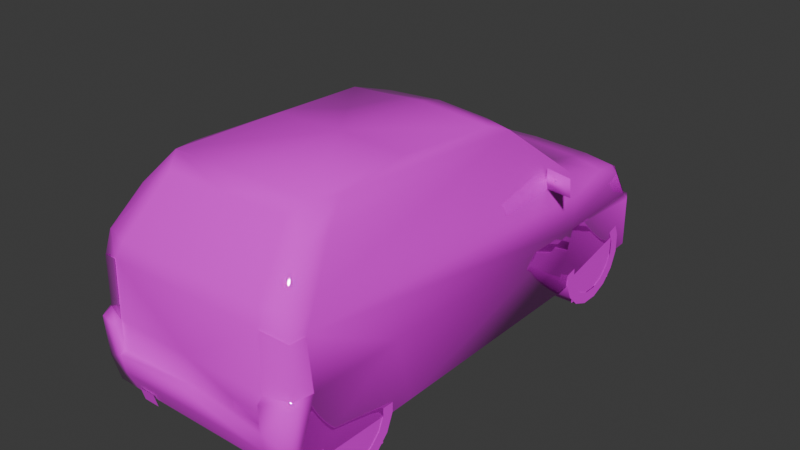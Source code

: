 # Source: zturb.blend  (saved by Blender 4.0.36; exported with 4.5.12 LTS)
import bpy
from mathutils import Matrix  # noqa: F401  (used for matrix-valued properties, if any)

bpy.ops.wm.read_factory_settings(use_empty=True)
scene = bpy.context.scene
scene.name = 'Scene'

# ---- collections
col_collection = bpy.data.collections.new('Collection'); scene.collection.children.link(col_collection)

# ---- images (referenced by path relative to the original .blend; pixels are not part of the script)
import os
ASSET_DIR = os.environ.get("B2B_ASSET_DIR", "")  # directory of the original .blend (textures are referenced by path, not embedded)
HERE = os.path.dirname(os.path.abspath(__file__))  # packed textures are extracted next to this script under _unpacked/

def load_image(name, relpath, width, height, colorspace="sRGB"):
    """Load a texture the original file referenced (path relative to the .blend, or extracted next to this script)."""
    p = next((c for c in (os.path.join(HERE, relpath), os.path.join(ASSET_DIR, relpath)) if relpath and os.path.exists(c)), "")
    if p:
        img = bpy.data.images.load(p, check_existing=True)
        img.name = name
    else:  # same state as the original file: an image datablock whose file is absent (Cycles renders it pink)
        img = bpy.data.images.new(name, width, height)
        img.source = "FILE"
        img.filepath = "//" + (relpath or name)
    img.colorspace_settings.name = colorspace
    return img
img_4_png = load_image('4.png', 'textures/4.png', 1024, 1024, 'sRGB')

# ---- materials (node trees are filled in below, after node groups)
mat_material_001 = bpy.data.materials.new('Material.001')
mat_material_001.alpha_threshold = 0.2
mat_material_001.use_transparent_shadow = False
mat_material_001.roughness = 0.5
mat_material_001.line_color = (0.0, 0.0, 0.0, 1.0)
mat_material = bpy.data.materials.new('Material')
mat_material.alpha_threshold = 0.2
mat_material.use_transparent_shadow = False
mat_material.roughness = 0.5
mat_material.line_color = (0.0, 0.0, 0.0, 1.0)

# ---- material node trees
mat_material_001.use_nodes = True; mat_material_001.node_tree.nodes.clear()
_N = mat_material_001.node_tree.nodes; _L = mat_material_001.node_tree.links
n0 = _N.new('ShaderNodeOutputMaterial'); n0.name = 'Material Output'; n0.location = (300, 300)
n1 = _N.new('ShaderNodeBsdfPrincipled'); n1.name = 'Principled BSDF'; n1.location = (10, 300)
n1.inputs[2].default_value = 0.0
n1.inputs[3].default_value = 1.45
n2 = _N.new('ShaderNodeTexImage'); n2.name = 'Image Texture'; n2.location = (-280, 280)
n2.image = img_4_png
n2.interpolation = 'Closest'
_L.new(n1.outputs[0], n0.inputs[0])
_L.new(n2.outputs[0], n1.inputs[0])
_L.new(n2.outputs[1], n1.inputs[4])
n0.is_active_output = True
mat_material.use_nodes = True; mat_material.node_tree.nodes.clear()
_N = mat_material.node_tree.nodes; _L = mat_material.node_tree.links
n0 = _N.new('ShaderNodeOutputMaterial'); n0.name = 'Material Output'; n0.location = (300, 300)
n1 = _N.new('ShaderNodeBsdfPrincipled'); n1.name = 'Principled BSDF'; n1.location = (10, 300)
n1.inputs[3].default_value = 1.45
n2 = _N.new('ShaderNodeTexImage'); n2.name = 'Image Texture'; n2.location = (-280, 280)
n2.image = img_4_png
n2.interpolation = 'Closest'
_L.new(n1.outputs[0], n0.inputs[0])
_L.new(n2.outputs[0], n1.inputs[0])
_L.new(n2.outputs[1], n1.inputs[4])
n0.is_active_output = True

# ---- world
world_world = bpy.data.worlds.new('World'); scene.world = world_world
world_world.use_nodes = True; world_world.node_tree.nodes.clear()
_N = world_world.node_tree.nodes; _L = world_world.node_tree.links
n0 = _N.new('ShaderNodeOutputWorld'); n0.name = 'World Output'; n0.location = (300, 300)
n1 = _N.new('ShaderNodeBackground'); n1.name = 'Background'; n1.location = (10, 300)
n1.inputs[0].default_value = (0.05088, 0.05088, 0.05088, 1.0)
_L.new(n1.outputs[0], n0.inputs[0])
n0.is_active_output = True
world_world.color = (0.05088, 0.05088, 0.05088)
world_world.use_sun_shadow = False
world_world.sun_shadow_jitter_overblur = 0.0

# ---- meshes
me_h2ztn = bpy.data.meshes.new('h2ztn')
me_h2ztn.from_pydata([(0.0, 1.463, 0.662), (0.0, 1.279, 0.7158), (0.0, 0.375, 1.242), (0.0, 0.2065, 1.286), (0.0, -0.5027, 1.327), (0.0, -1.224, 1.335), (0.0, -1.335, 1.26), (0.0, -1.598, 0.9274), (0.0, -1.636, 0.8348), (0.0, -1.593, -0.000967), (0.0, 1.701, 0.3694), (0.0, 1.617, 0.4058), (0.0, 1.535, 0.614), (-0.6307, 1.396, 0.6513), (-0.6625, 1.185, 0.6961), (-0.6542, 0.8746, 0.7713), (-0.5439, 0.3282, 1.206), (-0.4988, 0.1828, 1.262), (-0.4807, -1.22, 1.32), (-0.5764, -1.375, 1.159), (-0.6346, -1.57, 0.9456), (-0.6768, -1.589, 0.7895), (-0.678, -1.593, 0.0007273), (-0.7165, -0.8678, 0.4678), (-0.6797, -0.7221, -0.0007271), (-0.6797, 0.724, -0.004363), (-0.717, 0.8135, 0.4453), (-0.6961, 1.526, 0.3803), (-0.6404, 1.63, 0.3704), (-0.6137, 1.464, 0.614), (-0.4365, 1.248, 0.7085), (-0.4121, 1.436, 0.6608), (-0.4569, -0.4971, 1.309), (-0.413, -1.322, 1.256), (-0.4952, -1.598, 0.9274), (-0.5262, -1.636, 0.8348), (-0.5347, -1.681, 0.4392), (-0.5325, -1.593, -0.000967), (-0.3122, 1.604, 0.4041), (-0.3781, 1.515, 0.6145), (-0.6913, -1.491, 0.7955), (-0.6714, 1.399, 0.5987), (-0.662, -1.401, 0.9211), (0.0, 1.704, 0.02472), (-0.5333, -1.678, 0.2635), (-0.5333, -1.646, 0.2802), (0.0, -1.636, 0.2824), (0.0, -1.656, 0.4782), (-0.533, -1.643, 0.4693), (-0.6848, -1.59, 0.4695), (-0.7153, 1.434, 0.4552), (-0.6232, 1.643, 0.01478), (0.0, -1.679, 0.2645), (0.0, 0.9941, 0.7958), (-0.6402, 1.537, 0.4053), (-0.2921, 1.69, 0.3696), (-0.3139, 1.692, 0.02569), (-0.685, -1.655, 0.4378), (-0.6833, -1.637, 0.1753), (-0.7107, -1.476, 0.4746), (-0.7165, -1.579, 0.4569), (0.0, -1.656, 0.1403), (-0.5328, -1.656, 0.1367), (-0.6852, 0.8925, 0.6317), (-0.4487, 0.9511, 0.7846), (-0.3631, 0.3536, 1.224), (-0.5211, -1.051, 1.305), (-0.5897, -1.212, 1.181), (-0.6651, 1.59, 0.007512), (0.6137, 1.464, 0.614), (0.6714, 1.399, 0.5987), (0.7153, 1.434, 0.4552), (0.6961, 1.526, 0.3803), (0.6651, 1.59, 0.007512), (0.6232, 1.643, 0.01478), (0.6404, 1.63, 0.3704), (0.6542, 0.8746, 0.7713), (0.662, -1.401, 0.9211), (0.6913, -1.491, 0.7955), (0.5211, -1.051, 1.305), (0.4807, -1.22, 1.32), (0.5764, -1.375, 1.159), (0.5897, -1.212, 1.181), (0.5439, 0.3282, 1.206), (0.4988, 0.1828, 1.262), (0.4569, -0.4971, 1.309), (0.6346, -1.57, 0.9456), (0.6833, -1.637, 0.1753), (0.7165, -1.579, 0.4569), (0.685, -1.655, 0.4378), (0.678, -1.593, 0.0007273), (0.7107, -1.476, 0.4746), (0.2921, 1.69, 0.3696), (0.3139, 1.692, 0.02569), (0.6625, 1.185, 0.6961), (0.6307, 1.396, 0.6513), (0.4121, 1.436, 0.6608), (0.4365, 1.248, 0.7085), (0.6402, 1.537, 0.4053), (0.6852, 0.8925, 0.6317), (0.3631, 0.3536, 1.224), (0.4487, 0.9511, 0.7846), (0.413, -1.322, 1.256), (0.7165, -0.8678, 0.4678), (0.717, 0.8135, 0.4453), (0.5262, -1.636, 0.8348), (0.4952, -1.598, 0.9274), (0.6848, -1.59, 0.4695), (0.6768, -1.589, 0.7895), (0.5328, -1.656, 0.1367), (0.5333, -1.678, 0.2635), (0.5325, -1.593, -0.000967), (0.533, -1.643, 0.4693), (0.5333, -1.646, 0.2802), (0.5347, -1.681, 0.4392), (0.3122, 1.604, 0.4041), (0.3781, 1.515, 0.6145), (0.6797, -0.7221, -0.0007271), (0.6797, 0.724, -0.004363), (-0.6406, 0.6959, 0.7924), (-0.8462, 0.5316, 0.798), (-0.6467, 0.5859, 0.9109), (-0.8292, 0.5439, 0.9109), (-0.6406, 0.5859, 0.7798), (-0.4593, -1.607, -0.02981), (-0.3498, -1.632, 0.05939), (-0.4593, -1.632, 0.05939), (-0.3498, -1.607, -0.02981), (0.8292, 0.5439, 0.9109), (0.8462, 0.5316, 0.798), (0.6406, 0.6959, 0.7924), (0.6467, 0.5859, 0.9109), (0.6406, 0.5859, 0.7798), (-0.4349, 0.6964, 0.02109), (-0.4349, -1.601, 0.05987), (-0.4349, 1.524, 0.4683), (-0.4349, -0.8348, 0.4906), (-0.4349, 0.7851, 0.4683), (-0.4349, -1.496, 0.4906), (-0.4349, 1.612, 0.02667), (-0.4349, -0.7017, 0.02109), (0.4349, 0.6964, 0.02109), (0.4349, 1.612, 0.02667), (0.4349, 1.524, 0.4683), (0.4349, 0.7851, 0.4683), (0.4349, -1.601, 0.05987), (0.4349, -0.7017, 0.02109), (0.4349, -0.8348, 0.4906), (0.4349, -1.496, 0.4906), (-0.6149, 1.467, 0.614), (-0.3128, 1.607, 0.4041), (-0.3789, 1.517, 0.6145), (-0.6727, 1.402, 0.5987), (-0.7167, 1.436, 0.4552), (-0.6414, 1.539, 0.4053), (0.6149, 1.467, 0.614), (0.6727, 1.402, 0.5987), (0.7167, 1.436, 0.4552), (0.6414, 1.539, 0.4053), (0.3128, 1.607, 0.4041), (0.3789, 1.517, 0.6145), (-0.6782, -1.591, 0.7895), (-0.5274, -1.639, 0.8348), (-0.6928, -1.494, 0.7955), (-0.5342, -1.646, 0.4693), (-0.6862, -1.592, 0.4695), (-0.7122, -1.478, 0.4746), (0.6928, -1.494, 0.7955), (0.7122, -1.478, 0.4746), (0.5274, -1.639, 0.8348), (0.6862, -1.592, 0.4695), (0.6782, -1.591, 0.7895), (0.5342, -1.646, 0.4693)], [], [(51, 56, 68), (134, 138, 136, 140), (133, 139, 135, 137), (145, 146, 147, 148), (141, 142, 143, 144), (118, 25, 26, 104), (118, 117, 24, 25), (117, 103, 23, 24), (103, 91, 59, 23), (91, 90, 22, 59), (50, 71, 104, 26), (50, 27, 72, 71), (72, 27, 68, 73), (73, 68, 93, 74), (68, 56, 43, 93), (50, 41, 29), (70, 71, 69), (54, 50, 29), (71, 98, 69), (40, 15, 63), (29, 41, 13), (54, 28, 27), (40, 23, 59), (58, 62, 44), (63, 15, 14), (18, 19, 33), (42, 67, 16), (16, 15, 42), (65, 16, 17), (54, 27, 50), (57, 60, 58), (40, 42, 15), (76, 78, 99), (70, 69, 95), (75, 98, 72), (103, 78, 91), (109, 87, 110), (76, 99, 94), (81, 80, 102), (82, 77, 83), (76, 83, 77), (83, 100, 84), (72, 98, 71), (88, 89, 87), (77, 78, 76), (25, 26, 68), (73, 104, 118), (120, 119, 123), (121, 119, 122), (119, 120, 122), (130, 129, 132), (130, 131, 128), (129, 130, 128), (107, 91, 78, 108), (49, 21, 40, 59), (39, 38, 54, 29), (112, 107, 108, 105), (48, 35, 21, 49), (116, 69, 98, 115), (6, 5, 18, 33), (4, 32, 18, 5), (4, 3, 17, 32), (21, 20, 42, 40), (14, 15, 64, 30), (24, 23, 26, 25), (7, 6, 33, 34), (44, 36, 57, 58), (26, 63, 41, 50), (12, 39, 31, 0), (11, 38, 39, 12), (13, 31, 39, 29), (36, 44, 45, 48), (46, 45, 44, 52), (55, 38, 11, 10), (38, 55, 28, 54), (56, 51, 28, 55), (49, 57, 36, 48), (60, 57, 49, 59), (45, 46, 47, 48), (20, 21, 35, 34), (47, 8, 35, 48), (62, 58, 22, 37), (62, 37, 9, 61), (52, 44, 62, 61), (20, 34, 33, 19), (8, 7, 34, 35), (40, 63, 26, 23), (17, 3, 2, 65), (1, 0, 31, 30), (64, 15, 16, 65), (2, 53, 64, 65), (64, 53, 1, 30), (41, 63, 14, 13), (14, 30, 31, 13), (43, 56, 55, 10), (22, 58, 60, 59), (67, 42, 20, 19), (32, 17, 66, 18), (16, 67, 66, 17), (66, 67, 19, 18), (27, 28, 51, 68), (6, 102, 80, 5), (4, 5, 80, 85), (4, 85, 84, 3), (108, 78, 77, 86), (94, 97, 101, 76), (117, 118, 104, 103), (7, 106, 102, 6), (110, 87, 89, 114), (104, 71, 70, 99), (12, 0, 96, 116), (11, 12, 116, 115), (95, 69, 116, 96), (114, 112, 113, 110), (46, 52, 110, 113), (92, 10, 11, 115), (115, 98, 75, 92), (93, 92, 75, 74), (107, 112, 114, 89), (88, 91, 107, 89), (113, 112, 47, 46), (86, 106, 105, 108), (47, 112, 105, 8), (109, 111, 90, 87), (109, 61, 9, 111), (52, 61, 109, 110), (86, 81, 102, 106), (8, 105, 106, 7), (78, 103, 104, 99), (84, 100, 2, 3), (1, 97, 96, 0), (101, 100, 83, 76), (2, 100, 101, 53), (101, 97, 1, 53), (70, 95, 94, 99), (94, 95, 96, 97), (43, 10, 92, 93), (90, 91, 88, 87), (82, 81, 86, 77), (85, 80, 79, 84), (83, 84, 79, 82), (79, 80, 81, 82), (72, 73, 74, 75), (68, 26, 50, 27), (22, 59, 23, 24), (104, 73, 72, 71), (90, 117, 103, 91), (120, 123, 121, 122), (129, 128, 131, 132), (124, 127, 125, 126), (154, 153, 149), (153, 152, 149), (157, 158, 155), (156, 157, 155), (151, 150, 154, 149), (160, 155, 158, 159), (164, 162, 161, 165), (165, 161, 163, 166), (172, 170, 171, 169), (170, 168, 167, 171)])
me_h2ztn.polygons.foreach_set('use_smooth', [True] * 160)
_uv = me_h2ztn.uv_layers.new(name='UVMap')
_uv.uv.foreach_set('vector', [0.031, 0.0, 0.031, 0.031, 0.0, 0.031, 0.031, 0.0, 0.031, 0.031, 0.0, 0.031, 0.0, 0.0, 0.031, 0.0, 0.0, 0.0, 0.0, 0.031, 0.031, 0.031, 0.031, 0.0, 0.031, 0.031, 0.0, 0.031, 0.0, 0.0, 0.031, 0.0, 0.031, 0.031, 0.0, 0.031, 0.0, 0.0, 0.031, 0.0, 0.031, 0.031, 0.0, 0.031, 0.0, 0.0, 0.031, 0.0, 0.031, 0.031, 0.0, 0.031, 0.0, 0.0, 0.031, 0.0, 0.031, 0.031, 0.0, 0.031, 0.0, 0.0, 0.031, 0.0, 0.031, 0.031, 0.0, 0.031, 0.0, 0.0, 0.031, 0.0, 0.031, 0.031, 0.0, 0.031, 0.0, 0.0, 0.031, 0.0, 0.031, 0.031, 0.0, 0.031, 0.0, 0.0, 0.031, 0.0, 0.031, 0.031, 0.0, 0.031, 0.0, 0.0, 0.031, 0.0, 0.031, 0.031, 0.0, 0.031, 0.0, 0.0, 0.031, 0.0, 0.031, 0.031, 0.0, 0.031, 0.0, 0.0, 0.031, 0.0, 0.031, 0.031, 0.0, 0.031, 0.0, 0.0, 0.035, 0.733, 0.043, 0.765, 0.031, 0.773, 0.043, 0.765, 0.035, 0.733, 0.031, 0.773, 0.016, 0.722, 0.035, 0.733, 0.031, 0.773, 0.035, 0.733, 0.016, 0.722, 0.031, 0.773, 0.565, 0.812, 0.137, 0.804, 0.133, 0.773, 0.031, 0.773, 0.043, 0.765, 0.043, 0.78, 0.016, 0.722, 0.0, 0.714, 0.02, 0.718, 0.565, 0.812, 0.451, 0.737, 0.561, 0.737, 0.596, 0.675, 0.639, 0.663, 0.639, 0.69, 0.133, 0.773, 0.137, 0.804, 0.078, 0.788, 0.867, 0.996, 0.839, 0.941, 0.886, 0.976, 0.965, 0.541, 0.925, 0.596, 0.612, 0.6, 0.612, 0.6, 0.502, 0.502, 0.965, 0.541, 0.643, 0.494, 0.596, 0.49, 0.608, 0.467, 0.016, 0.722, 0.02, 0.718, 0.035, 0.733, 0.592, 0.729, 0.58, 0.733, 0.592, 0.671, 0.98, 0.514, 0.965, 0.541, 0.502, 0.502, 0.137, 0.804, 0.565, 0.812, 0.133, 0.773, 0.043, 0.765, 0.031, 0.773, 0.043, 0.78, 0.0, 0.714, 0.016, 0.722, 0.02, 0.718, 0.451, 0.737, 0.565, 0.812, 0.561, 0.737, 0.953, 0.663, 1.0, 0.675, 0.953, 0.69, 0.137, 0.804, 0.133, 0.773, 0.078, 0.788, 0.843, 0.941, 0.867, 0.996, 0.886, 0.976, 0.925, 0.596, 0.965, 0.541, 0.612, 0.6, 0.502, 0.502, 0.612, 0.6, 0.965, 0.541, 0.596, 0.49, 0.643, 0.494, 0.608, 0.467, 0.02, 0.718, 0.016, 0.722, 0.035, 0.733, 0.58, 0.733, 0.592, 0.729, 0.592, 0.671, 0.965, 0.541, 0.98, 0.514, 0.502, 0.502, 0.165, 0.627, 0.149, 0.733, 0.008, 0.631, 0.008, 0.631, 0.149, 0.733, 0.165, 0.627, 0.314, 0.965, 0.373, 0.965, 0.373, 0.957, 0.369, 1.0, 0.373, 0.965, 0.318, 1.0, 0.373, 0.965, 0.314, 0.965, 0.318, 1.0, 0.373, 0.965, 0.314, 0.965, 0.373, 0.957, 0.373, 0.965, 0.369, 1.0, 0.318, 1.0, 0.314, 0.965, 0.373, 0.965, 0.318, 1.0, 0.58, 0.737, 0.561, 0.737, 0.565, 0.812, 0.58, 0.812, 0.58, 0.737, 0.58, 0.812, 0.565, 0.812, 0.561, 0.737, 0.478, 1.0, 0.502, 0.937, 0.376, 0.937, 0.384, 1.0, 0.953, 0.737, 1.0, 0.737, 0.996, 0.804, 0.953, 0.812, 0.639, 0.737, 0.643, 0.812, 0.596, 0.804, 0.596, 0.737, 0.478, 1.0, 0.384, 1.0, 0.376, 0.937, 0.502, 0.937, 1.0, 0.976, 1.0, 1.0, 0.867, 0.996, 0.886, 0.976, 0.749, 0.365, 0.62, 0.365, 0.612, 0.251, 0.749, 0.251, 0.749, 0.365, 0.749, 0.475, 0.608, 0.467, 0.62, 0.365, 1.0, 0.51, 0.996, 0.545, 0.965, 0.541, 0.98, 0.514, 0.753, 0.369, 0.753, 0.251, 0.831, 0.278, 0.835, 0.392, 0.424, 0.627, 0.451, 0.737, 0.149, 0.733, 0.165, 0.627, 1.0, 0.867, 1.0, 0.976, 0.886, 0.976, 0.863, 0.867, 0.639, 0.69, 0.639, 0.729, 0.596, 0.729, 0.596, 0.675, 0.149, 0.733, 0.133, 0.773, 0.043, 0.765, 0.035, 0.733, 1.0, 0.498, 0.859, 0.49, 0.847, 0.463, 1.0, 0.471, 0.624, 0.937, 0.502, 0.937, 0.478, 1.0, 0.624, 1.0, 0.765, 0.447, 0.847, 0.463, 0.859, 0.49, 0.769, 0.475, 0.639, 0.729, 0.639, 0.69, 0.639, 0.694, 0.639, 0.737, 0.8, 0.694, 0.639, 0.694, 0.639, 0.69, 0.8, 0.694, 0.51, 0.925, 0.502, 0.937, 0.624, 0.937, 0.624, 0.925, 0.502, 0.937, 0.51, 0.925, 0.376, 0.925, 0.376, 0.937, 0.502, 0.82, 0.38, 0.816, 0.376, 0.925, 0.51, 0.925, 0.596, 0.737, 0.596, 0.729, 0.639, 0.729, 0.639, 0.737, 0.58, 0.733, 0.592, 0.729, 0.58, 0.737, 0.561, 0.737, 0.639, 0.694, 0.8, 0.694, 0.8, 0.737, 0.639, 0.737, 0.824, 0.871, 0.816, 0.816, 0.855, 0.831, 0.863, 0.867, 0.8, 0.737, 0.8, 0.812, 0.643, 0.812, 0.639, 0.737, 0.639, 0.663, 0.596, 0.675, 0.596, 0.635, 0.639, 0.635, 0.639, 0.663, 0.639, 0.635, 0.8, 0.635, 0.8, 0.667, 0.8, 0.694, 0.639, 0.69, 0.639, 0.663, 0.8, 0.667, 0.824, 0.871, 0.863, 0.867, 0.886, 0.976, 0.839, 0.941, 1.0, 0.831, 1.0, 0.867, 0.863, 0.867, 0.855, 0.831, 0.565, 0.812, 0.133, 0.773, 0.149, 0.733, 0.451, 0.737, 0.608, 0.467, 0.749, 0.475, 0.749, 0.498, 0.643, 0.494, 1.0, 0.404, 1.0, 0.471, 0.847, 0.463, 0.835, 0.392, 0.686, 0.824, 0.627, 0.82, 0.659, 0.984, 0.71, 0.992, 0.812, 1.0, 0.812, 0.831, 0.686, 0.824, 0.71, 0.992, 0.831, 0.278, 1.0, 0.294, 1.0, 0.404, 0.835, 0.392, 0.043, 0.765, 0.133, 0.773, 0.078, 0.788, 0.043, 0.78, 0.753, 0.369, 0.835, 0.392, 0.847, 0.463, 0.765, 0.447, 0.624, 0.816, 0.502, 0.82, 0.51, 0.925, 0.624, 0.925, 0.58, 0.627, 0.592, 0.671, 0.58, 0.733, 0.561, 0.737, 0.925, 0.596, 0.965, 0.541, 0.996, 0.545, 0.957, 0.592, 0.62, 0.365, 0.608, 0.467, 0.6, 0.278, 0.612, 0.251, 0.612, 0.6, 0.925, 0.596, 0.89, 0.624, 0.639, 0.612, 0.89, 0.624, 0.925, 0.596, 0.957, 0.592, 0.925, 0.624, 0.02, 0.718, 0.0, 0.714, 0.0, 0.631, 0.008, 0.631, 1.0, 0.976, 0.886, 0.976, 0.867, 0.996, 1.0, 1.0, 0.749, 0.365, 0.749, 0.251, 0.612, 0.251, 0.62, 0.365, 0.749, 0.365, 0.62, 0.365, 0.608, 0.467, 0.749, 0.475, 1.0, 0.51, 0.98, 0.514, 0.965, 0.541, 0.996, 0.545, 0.753, 0.369, 0.835, 0.392, 0.831, 0.282, 0.753, 0.251, 0.424, 0.627, 0.165, 0.627, 0.149, 0.733, 0.451, 0.737, 1.0, 0.867, 0.863, 0.867, 0.886, 0.976, 1.0, 0.976, 0.953, 0.69, 1.0, 0.675, 1.0, 0.729, 0.957, 0.729, 0.149, 0.733, 0.035, 0.733, 0.043, 0.765, 0.133, 0.773, 1.0, 0.498, 1.0, 0.475, 0.847, 0.463, 0.859, 0.49, 0.624, 0.937, 0.624, 1.0, 0.478, 1.0, 0.502, 0.937, 0.765, 0.447, 0.769, 0.475, 0.859, 0.49, 0.847, 0.463, 0.957, 0.729, 0.957, 0.737, 0.957, 0.694, 0.957, 0.69, 0.8, 0.694, 0.8, 0.694, 0.953, 0.69, 0.953, 0.694, 0.51, 0.925, 0.624, 0.925, 0.624, 0.937, 0.502, 0.937, 0.502, 0.937, 0.376, 0.937, 0.376, 0.925, 0.51, 0.925, 0.502, 0.82, 0.51, 0.925, 0.376, 0.925, 0.38, 0.816, 1.0, 0.737, 0.953, 0.737, 0.957, 0.729, 1.0, 0.729, 0.58, 0.733, 0.561, 0.737, 0.58, 0.737, 0.592, 0.729, 0.953, 0.694, 0.953, 0.737, 0.8, 0.737, 0.8, 0.694, 0.827, 0.871, 0.863, 0.867, 0.855, 0.831, 0.816, 0.816, 0.8, 0.737, 0.953, 0.737, 0.953, 0.812, 0.8, 0.812, 0.953, 0.663, 0.953, 0.635, 0.996, 0.635, 1.0, 0.675, 0.953, 0.663, 0.8, 0.667, 0.8, 0.635, 0.953, 0.635, 0.8, 0.694, 0.8, 0.667, 0.953, 0.663, 0.953, 0.69, 0.827, 0.871, 0.843, 0.941, 0.886, 0.976, 0.863, 0.867, 1.0, 0.831, 0.855, 0.831, 0.863, 0.867, 1.0, 0.867, 0.565, 0.812, 0.451, 0.737, 0.149, 0.733, 0.133, 0.773, 0.608, 0.467, 0.643, 0.494, 0.749, 0.498, 0.749, 0.475, 1.0, 0.404, 0.835, 0.392, 0.847, 0.463, 1.0, 0.475, 0.686, 0.824, 0.71, 0.992, 0.659, 0.984, 0.627, 0.82, 0.812, 1.0, 0.71, 0.992, 0.686, 0.824, 0.812, 0.831, 0.831, 0.282, 0.835, 0.392, 1.0, 0.404, 1.0, 0.298, 0.043, 0.765, 0.043, 0.78, 0.078, 0.788, 0.133, 0.773, 0.753, 0.369, 0.765, 0.447, 0.847, 0.463, 0.835, 0.392, 0.624, 0.816, 0.624, 0.925, 0.51, 0.925, 0.502, 0.82, 0.58, 0.627, 0.561, 0.737, 0.58, 0.733, 0.592, 0.671, 0.925, 0.596, 0.957, 0.592, 0.996, 0.545, 0.965, 0.541, 0.62, 0.365, 0.612, 0.251, 0.6, 0.278, 0.608, 0.467, 0.612, 0.6, 0.639, 0.612, 0.89, 0.624, 0.925, 0.596, 0.89, 0.624, 0.925, 0.624, 0.957, 0.592, 0.925, 0.596, 0.02, 0.718, 0.008, 0.631, 0.0, 0.631, 0.0, 0.714, 0.008, 0.631, 0.149, 0.733, 0.035, 0.733, 0.02, 0.718, 0.58, 0.627, 0.561, 0.737, 0.451, 0.737, 0.424, 0.627, 0.149, 0.733, 0.008, 0.631, 0.02, 0.718, 0.035, 0.733, 0.58, 0.627, 0.424, 0.627, 0.451, 0.737, 0.561, 0.737, 0.667, 0.541, 0.729, 0.537, 0.729, 0.573, 0.671, 0.573, 0.729, 0.541, 0.725, 0.573, 0.667, 0.573, 0.667, 0.537, 0.502, 0.455, 0.545, 0.455, 0.545, 0.498, 0.502, 0.498, 0.22, 0.345, 0.188, 0.369, 0.227, 0.435, 0.188, 0.369, 0.204, 0.431, 0.227, 0.435, 0.188, 0.369, 0.22, 0.345, 0.227, 0.435, 0.204, 0.431, 0.188, 0.369, 0.227, 0.435, 0.329, 0.435, 0.357, 0.345, 0.22, 0.345, 0.227, 0.435, 0.329, 0.435, 0.227, 0.435, 0.22, 0.345, 0.357, 0.345, 0.498, 0.251, 0.494, 0.467, 0.42, 0.443, 0.416, 0.251, 0.416, 0.251, 0.42, 0.443, 0.373, 0.447, 0.361, 0.255, 0.498, 0.251, 0.42, 0.251, 0.424, 0.439, 0.498, 0.467, 0.42, 0.251, 0.361, 0.255, 0.373, 0.443, 0.424, 0.439])
me_h2ztn.materials.append(mat_material_001)
me_h2ztn.update()
me_h2ztn_001 = bpy.data.meshes.new('h2ztn.001')
me_h2ztn_001.from_pydata([(0.1016, 0.3035, 0.06012), (0.1016, 0.2276, 0.04509), (0.1016, 0.3032, -0.06036), (0.1016, 0.2274, -0.04532), (0.1016, 0.2572, -0.1721), (0.1016, 0.1927, -0.129), (0.1016, 0.1719, -0.2574), (0.1016, 0.1287, -0.1929), (0.1016, 0.06012, -0.3035), (0.1016, 0.04509, -0.2276), (0.1016, -0.06036, -0.3035), (0.1016, -0.04532, -0.2276), (0.1016, -0.1721, -0.2574), (0.1016, -0.129, -0.1929), (0.1016, -0.2574, -0.1721), (0.1016, -0.1929, -0.129), (0.1016, -0.3035, -0.06036), (0.1016, -0.2276, -0.04532), (0.1016, -0.3035, 0.06012), (0.1016, -0.2276, 0.04509), (0.1016, -0.2574, 0.1719), (0.1016, -0.1929, 0.1287), (0.1016, -0.1721, 0.2572), (0.1016, -0.129, 0.1927), (0.1016, -0.06036, 0.3035), (0.1016, -0.04532, 0.2276), (0.1016, 0.06012, 0.3035), (0.1016, 0.04509, 0.2276), (0.1016, 0.1719, 0.2572), (0.1016, 0.1287, 0.1927), (0.1016, 0.2572, 0.1719), (0.1016, 0.1927, 0.1287), (0.1016, 0.3035, 0.06012), (0.1016, 0.2276, 0.04509), (0.1016, 0.3035, 0.06012), (-0.1018, 0.3035, 0.06012), (0.1016, 0.2572, 0.1719), (-0.1018, 0.2572, 0.1719), (0.1016, 0.1719, 0.2572), (-0.1018, 0.1719, 0.2572), (0.1016, 0.06012, 0.3035), (-0.1018, 0.06012, 0.3035), (0.1016, -0.06036, 0.3035), (-0.1018, -0.06036, 0.3035), (0.1016, -0.1721, 0.2572), (-0.1018, -0.1721, 0.2572), (0.1016, -0.2574, 0.1719), (-0.1018, -0.2574, 0.1719), (0.1016, -0.3035, 0.06012), (-0.1018, -0.3035, 0.06012), (0.1016, -0.3035, -0.06036), (-0.1018, -0.3035, -0.06036), (0.1016, -0.2574, -0.1721), (-0.1018, -0.2574, -0.1721), (0.1016, -0.1721, -0.2574), (-0.1018, -0.1721, -0.2574), (0.1016, -0.06036, -0.3035), (-0.1018, -0.06036, -0.3035), (0.1016, 0.06012, -0.3035), (-0.1018, 0.06012, -0.3035), (0.1016, 0.1719, -0.2574), (-0.1018, 0.1719, -0.2574), (0.1016, 0.2572, -0.1721), (-0.1018, 0.2572, -0.1721), (0.1016, 0.3032, -0.06036), (-0.1018, 0.3032, -0.06036), (0.1016, 0.3035, 0.06012), (-0.1018, 0.3035, 0.06012), (-0.1018, 0.3035, 0.06012), (-0.1018, 0.3032, -0.06036), (-0.1018, 0.2572, 0.1719), (-0.1018, 0.2572, -0.1721), (-0.1018, 0.1719, 0.2572), (-0.1018, 0.1719, -0.2574), (-0.1018, 0.06012, 0.3035), (-0.1018, 0.06012, -0.3035), (-0.1018, -0.06036, 0.3035), (-0.1018, -0.06036, -0.3035), (-0.1018, -0.1721, 0.2572), (-0.1018, -0.1721, -0.2574), (-0.1018, -0.2574, 0.1719), (-0.1018, -0.2574, -0.1721), (-0.1018, -0.3035, 0.06012), (-0.1018, -0.3035, -0.06036), (0.0972, -0.2276, 0.2276), (0.0972, 0.2276, 0.2276), (0.0972, 0.2276, -0.2276), (0.0972, -0.2276, -0.2276)], [], [(0, 1, 3, 2), (2, 3, 5, 4), (4, 5, 7, 6), (6, 7, 9, 8), (8, 9, 11, 10), (10, 11, 13, 12), (12, 13, 15, 14), (14, 15, 17, 16), (16, 17, 19, 18), (18, 19, 21, 20), (20, 21, 23, 22), (22, 23, 25, 24), (24, 25, 27, 26), (26, 27, 29, 28), (28, 29, 31, 30), (30, 31, 33, 32), (34, 35, 37, 36), (36, 37, 39, 38), (38, 39, 41, 40), (40, 41, 43, 42), (42, 43, 45, 44), (44, 45, 47, 46), (46, 47, 49, 48), (48, 49, 51, 50), (50, 51, 53, 52), (52, 53, 55, 54), (54, 55, 57, 56), (56, 57, 59, 58), (58, 59, 61, 60), (60, 61, 63, 62), (62, 63, 65, 64), (64, 65, 67, 66), (68, 69, 71, 70), (70, 71, 73, 72), (72, 73, 75, 74), (74, 75, 77, 76), (76, 77, 79, 78), (78, 79, 81, 80), (80, 81, 83, 82), (85, 84, 87, 86)])
me_h2ztn_001.polygons.foreach_set('use_smooth', [True] * 40)
_uv = me_h2ztn_001.uv_layers.new(name='UVMap')
_uv.uv.foreach_set('vector', [0.031, 0.0, 0.031, 0.031, 0.0, 0.031, 0.0, 0.0, 0.031, 0.0, 0.031, 0.031, 0.0, 0.031, 0.0, 0.0, 0.031, 0.0, 0.031, 0.031, 0.0, 0.031, 0.0, 0.0, 0.031, 0.0, 0.031, 0.031, 0.0, 0.031, 0.0, 0.0, 0.031, 0.0, 0.031, 0.031, 0.0, 0.031, 0.0, 0.0, 0.031, 0.0, 0.031, 0.031, 0.0, 0.031, 0.0, 0.0, 0.031, 0.0, 0.031, 0.031, 0.0, 0.031, 0.0, 0.0, 0.031, 0.0, 0.031, 0.031, 0.0, 0.031, 0.0, 0.0, 0.031, 0.0, 0.031, 0.031, 0.0, 0.031, 0.0, 0.0, 0.031, 0.0, 0.031, 0.031, 0.0, 0.031, 0.0, 0.0, 0.031, 0.0, 0.031, 0.031, 0.0, 0.031, 0.0, 0.0, 0.031, 0.0, 0.031, 0.031, 0.0, 0.031, 0.0, 0.0, 0.031, 0.0, 0.031, 0.031, 0.0, 0.031, 0.0, 0.0, 0.031, 0.0, 0.031, 0.031, 0.0, 0.031, 0.0, 0.0, 0.031, 0.0, 0.031, 0.031, 0.0, 0.031, 0.0, 0.0, 0.031, 0.0, 0.031, 0.031, 0.0, 0.031, 0.0, 0.0, 0.031, 0.0, 0.031, 0.031, 0.0, 0.031, 0.0, 0.0, 0.031, 0.0, 0.031, 0.031, 0.0, 0.031, 0.0, 0.0, 0.031, 0.0, 0.031, 0.031, 0.0, 0.031, 0.0, 0.0, 0.031, 0.0, 0.031, 0.031, 0.0, 0.031, 0.0, 0.0, 0.031, 0.0, 0.031, 0.031, 0.0, 0.031, 0.0, 0.0, 0.031, 0.0, 0.031, 0.031, 0.0, 0.031, 0.0, 0.0, 0.031, 0.0, 0.031, 0.031, 0.0, 0.031, 0.0, 0.0, 0.031, 0.0, 0.031, 0.031, 0.0, 0.031, 0.0, 0.0, 0.031, 0.0, 0.031, 0.031, 0.0, 0.031, 0.0, 0.0, 0.031, 0.0, 0.031, 0.031, 0.0, 0.031, 0.0, 0.0, 0.031, 0.0, 0.031, 0.031, 0.0, 0.031, 0.0, 0.0, 0.031, 0.0, 0.031, 0.031, 0.0, 0.031, 0.0, 0.0, 0.031, 0.0, 0.031, 0.031, 0.0, 0.031, 0.0, 0.0, 0.031, 0.0, 0.031, 0.031, 0.0, 0.031, 0.0, 0.0, 0.031, 0.0, 0.031, 0.031, 0.0, 0.031, 0.0, 0.0, 0.031, 0.0, 0.031, 0.031, 0.0, 0.031, 0.0, 0.0, 0.031, 0.0, 0.031, 0.031, 0.0, 0.031, 0.0, 0.0, 0.031, 0.0, 0.031, 0.031, 0.0, 0.031, 0.0, 0.0, 0.031, 0.0, 0.031, 0.031, 0.0, 0.031, 0.0, 0.0, 0.031, 0.0, 0.031, 0.031, 0.0, 0.031, 0.0, 0.0, 0.031, 0.0, 0.031, 0.031, 0.0, 0.031, 0.0, 0.0, 0.031, 0.0, 0.031, 0.031, 0.0, 0.031, 0.0, 0.0, 0.031, 0.0, 0.031, 0.031, 0.0, 0.031, 0.0, 0.0, 0.184, 0.816, 0.184, 1.0, 0.0, 1.0, 0.0, 0.816])
me_h2ztn_001.materials.append(mat_material)
me_h2ztn_001.update()
me_h2ztn_002 = bpy.data.meshes.new('h2ztn.002')
me_h2ztn_002.from_pydata([(0.1016, 0.3035, 0.06012), (0.1016, 0.2276, 0.04509), (0.1016, 0.3032, -0.06036), (0.1016, 0.2274, -0.04532), (0.1016, 0.2572, -0.1721), (0.1016, 0.1927, -0.129), (0.1016, 0.1719, -0.2574), (0.1016, 0.1287, -0.1929), (0.1016, 0.06012, -0.3035), (0.1016, 0.04509, -0.2276), (0.1016, -0.06036, -0.3035), (0.1016, -0.04532, -0.2276), (0.1016, -0.1721, -0.2574), (0.1016, -0.129, -0.1929), (0.1016, -0.2574, -0.1721), (0.1016, -0.1929, -0.129), (0.1016, -0.3035, -0.06036), (0.1016, -0.2276, -0.04532), (0.1016, -0.3035, 0.06012), (0.1016, -0.2276, 0.04509), (0.1016, -0.2574, 0.1719), (0.1016, -0.1929, 0.1287), (0.1016, -0.1721, 0.2572), (0.1016, -0.129, 0.1927), (0.1016, -0.06036, 0.3035), (0.1016, -0.04532, 0.2276), (0.1016, 0.06012, 0.3035), (0.1016, 0.04509, 0.2276), (0.1016, 0.1719, 0.2572), (0.1016, 0.1287, 0.1927), (0.1016, 0.2572, 0.1719), (0.1016, 0.1927, 0.1287), (0.1016, 0.3035, 0.06012), (0.1016, 0.2276, 0.04509), (0.1016, 0.3035, 0.06012), (-0.1018, 0.3035, 0.06012), (0.1016, 0.2572, 0.1719), (-0.1018, 0.2572, 0.1719), (0.1016, 0.1719, 0.2572), (-0.1018, 0.1719, 0.2572), (0.1016, 0.06012, 0.3035), (-0.1018, 0.06012, 0.3035), (0.1016, -0.06036, 0.3035), (-0.1018, -0.06036, 0.3035), (0.1016, -0.1721, 0.2572), (-0.1018, -0.1721, 0.2572), (0.1016, -0.2574, 0.1719), (-0.1018, -0.2574, 0.1719), (0.1016, -0.3035, 0.06012), (-0.1018, -0.3035, 0.06012), (0.1016, -0.3035, -0.06036), (-0.1018, -0.3035, -0.06036), (0.1016, -0.2574, -0.1721), (-0.1018, -0.2574, -0.1721), (0.1016, -0.1721, -0.2574), (-0.1018, -0.1721, -0.2574), (0.1016, -0.06036, -0.3035), (-0.1018, -0.06036, -0.3035), (0.1016, 0.06012, -0.3035), (-0.1018, 0.06012, -0.3035), (0.1016, 0.1719, -0.2574), (-0.1018, 0.1719, -0.2574), (0.1016, 0.2572, -0.1721), (-0.1018, 0.2572, -0.1721), (0.1016, 0.3032, -0.06036), (-0.1018, 0.3032, -0.06036), (0.1016, 0.3035, 0.06012), (-0.1018, 0.3035, 0.06012), (-0.1018, 0.3035, 0.06012), (-0.1018, 0.3032, -0.06036), (-0.1018, 0.2572, 0.1719), (-0.1018, 0.2572, -0.1721), (-0.1018, 0.1719, 0.2572), (-0.1018, 0.1719, -0.2574), (-0.1018, 0.06012, 0.3035), (-0.1018, 0.06012, -0.3035), (-0.1018, -0.06036, 0.3035), (-0.1018, -0.06036, -0.3035), (-0.1018, -0.1721, 0.2572), (-0.1018, -0.1721, -0.2574), (-0.1018, -0.2574, 0.1719), (-0.1018, -0.2574, -0.1721), (-0.1018, -0.3035, 0.06012), (-0.1018, -0.3035, -0.06036), (0.0972, -0.2276, 0.2276), (0.0972, 0.2276, 0.2276), (0.0972, 0.2276, -0.2276), (0.0972, -0.2276, -0.2276)], [], [(0, 1, 3, 2), (2, 3, 5, 4), (4, 5, 7, 6), (6, 7, 9, 8), (8, 9, 11, 10), (10, 11, 13, 12), (12, 13, 15, 14), (14, 15, 17, 16), (16, 17, 19, 18), (18, 19, 21, 20), (20, 21, 23, 22), (22, 23, 25, 24), (24, 25, 27, 26), (26, 27, 29, 28), (28, 29, 31, 30), (30, 31, 33, 32), (34, 35, 37, 36), (36, 37, 39, 38), (38, 39, 41, 40), (40, 41, 43, 42), (42, 43, 45, 44), (44, 45, 47, 46), (46, 47, 49, 48), (48, 49, 51, 50), (50, 51, 53, 52), (52, 53, 55, 54), (54, 55, 57, 56), (56, 57, 59, 58), (58, 59, 61, 60), (60, 61, 63, 62), (62, 63, 65, 64), (64, 65, 67, 66), (68, 69, 71, 70), (70, 71, 73, 72), (72, 73, 75, 74), (74, 75, 77, 76), (76, 77, 79, 78), (78, 79, 81, 80), (80, 81, 83, 82), (85, 84, 87, 86)])
me_h2ztn_002.polygons.foreach_set('use_smooth', [True] * 40)
_uv = me_h2ztn_002.uv_layers.new(name='UVMap')
_uv.uv.foreach_set('vector', [0.031, 0.0, 0.031, 0.031, 0.0, 0.031, 0.0, 0.0, 0.031, 0.0, 0.031, 0.031, 0.0, 0.031, 0.0, 0.0, 0.031, 0.0, 0.031, 0.031, 0.0, 0.031, 0.0, 0.0, 0.031, 0.0, 0.031, 0.031, 0.0, 0.031, 0.0, 0.0, 0.031, 0.0, 0.031, 0.031, 0.0, 0.031, 0.0, 0.0, 0.031, 0.0, 0.031, 0.031, 0.0, 0.031, 0.0, 0.0, 0.031, 0.0, 0.031, 0.031, 0.0, 0.031, 0.0, 0.0, 0.031, 0.0, 0.031, 0.031, 0.0, 0.031, 0.0, 0.0, 0.031, 0.0, 0.031, 0.031, 0.0, 0.031, 0.0, 0.0, 0.031, 0.0, 0.031, 0.031, 0.0, 0.031, 0.0, 0.0, 0.031, 0.0, 0.031, 0.031, 0.0, 0.031, 0.0, 0.0, 0.031, 0.0, 0.031, 0.031, 0.0, 0.031, 0.0, 0.0, 0.031, 0.0, 0.031, 0.031, 0.0, 0.031, 0.0, 0.0, 0.031, 0.0, 0.031, 0.031, 0.0, 0.031, 0.0, 0.0, 0.031, 0.0, 0.031, 0.031, 0.0, 0.031, 0.0, 0.0, 0.031, 0.0, 0.031, 0.031, 0.0, 0.031, 0.0, 0.0, 0.031, 0.0, 0.031, 0.031, 0.0, 0.031, 0.0, 0.0, 0.031, 0.0, 0.031, 0.031, 0.0, 0.031, 0.0, 0.0, 0.031, 0.0, 0.031, 0.031, 0.0, 0.031, 0.0, 0.0, 0.031, 0.0, 0.031, 0.031, 0.0, 0.031, 0.0, 0.0, 0.031, 0.0, 0.031, 0.031, 0.0, 0.031, 0.0, 0.0, 0.031, 0.0, 0.031, 0.031, 0.0, 0.031, 0.0, 0.0, 0.031, 0.0, 0.031, 0.031, 0.0, 0.031, 0.0, 0.0, 0.031, 0.0, 0.031, 0.031, 0.0, 0.031, 0.0, 0.0, 0.031, 0.0, 0.031, 0.031, 0.0, 0.031, 0.0, 0.0, 0.031, 0.0, 0.031, 0.031, 0.0, 0.031, 0.0, 0.0, 0.031, 0.0, 0.031, 0.031, 0.0, 0.031, 0.0, 0.0, 0.031, 0.0, 0.031, 0.031, 0.0, 0.031, 0.0, 0.0, 0.031, 0.0, 0.031, 0.031, 0.0, 0.031, 0.0, 0.0, 0.031, 0.0, 0.031, 0.031, 0.0, 0.031, 0.0, 0.0, 0.031, 0.0, 0.031, 0.031, 0.0, 0.031, 0.0, 0.0, 0.031, 0.0, 0.031, 0.031, 0.0, 0.031, 0.0, 0.0, 0.031, 0.0, 0.031, 0.031, 0.0, 0.031, 0.0, 0.0, 0.031, 0.0, 0.031, 0.031, 0.0, 0.031, 0.0, 0.0, 0.031, 0.0, 0.031, 0.031, 0.0, 0.031, 0.0, 0.0, 0.031, 0.0, 0.031, 0.031, 0.0, 0.031, 0.0, 0.0, 0.031, 0.0, 0.031, 0.031, 0.0, 0.031, 0.0, 0.0, 0.031, 0.0, 0.031, 0.031, 0.0, 0.031, 0.0, 0.0, 0.031, 0.0, 0.031, 0.031, 0.0, 0.031, 0.0, 0.0, 0.184, 0.816, 0.184, 1.0, 0.0, 1.0, 0.0, 0.816])
me_h2ztn_002.materials.append(mat_material)
me_h2ztn_002.update()
me_h2ztn_003 = bpy.data.meshes.new('h2ztn.003')
me_h2ztn_003.from_pydata([(-0.1016, 0.3035, 0.06012), (-0.1016, 0.2276, 0.04509), (-0.1016, 0.3032, -0.06036), (-0.1016, 0.2274, -0.04532), (-0.1016, 0.2572, -0.1721), (-0.1016, 0.1927, -0.129), (-0.1016, 0.1719, -0.2574), (-0.1016, 0.1287, -0.1929), (-0.1016, 0.06012, -0.3035), (-0.1016, 0.04509, -0.2276), (-0.1016, -0.06036, -0.3035), (-0.1016, -0.04533, -0.2276), (-0.1016, -0.1721, -0.2574), (-0.1016, -0.129, -0.1929), (-0.1016, -0.2574, -0.1721), (-0.1016, -0.1929, -0.129), (-0.1016, -0.3035, -0.06036), (-0.1016, -0.2276, -0.04532), (-0.1016, -0.3035, 0.06012), (-0.1016, -0.2276, 0.04509), (-0.1016, -0.2574, 0.1719), (-0.1016, -0.1929, 0.1287), (-0.1016, -0.1721, 0.2572), (-0.1016, -0.129, 0.1927), (-0.1016, -0.06036, 0.3035), (-0.1016, -0.04533, 0.2276), (-0.1016, 0.06012, 0.3035), (-0.1016, 0.04509, 0.2276), (-0.1016, 0.1719, 0.2572), (-0.1016, 0.1287, 0.1927), (-0.1016, 0.2572, 0.1719), (-0.1016, 0.1927, 0.1287), (-0.1016, 0.3035, 0.06012), (-0.1016, 0.2276, 0.04509), (-0.1016, 0.3035, 0.06012), (0.1018, 0.3035, 0.06012), (-0.1016, 0.2572, 0.1719), (0.1018, 0.2572, 0.1719), (-0.1016, 0.1719, 0.2572), (0.1018, 0.1719, 0.2572), (-0.1016, 0.06012, 0.3035), (0.1018, 0.06012, 0.3035), (-0.1016, -0.06036, 0.3035), (0.1018, -0.06036, 0.3035), (-0.1016, -0.1721, 0.2572), (0.1018, -0.1721, 0.2572), (-0.1016, -0.2574, 0.1719), (0.1018, -0.2574, 0.1719), (-0.1016, -0.3035, 0.06012), (0.1018, -0.3035, 0.06012), (-0.1016, -0.3035, -0.06036), (0.1018, -0.3035, -0.06036), (-0.1016, -0.2574, -0.1721), (0.1018, -0.2574, -0.1721), (-0.1016, -0.1721, -0.2574), (0.1018, -0.1721, -0.2574), (-0.1016, -0.06036, -0.3035), (0.1018, -0.06036, -0.3035), (-0.1016, 0.06012, -0.3035), (0.1018, 0.06012, -0.3035), (-0.1016, 0.1719, -0.2574), (0.1018, 0.1719, -0.2574), (-0.1016, 0.2572, -0.1721), (0.1018, 0.2572, -0.1721), (-0.1016, 0.3032, -0.06036), (0.1018, 0.3032, -0.06036), (-0.1016, 0.3035, 0.06012), (0.1018, 0.3035, 0.06012), (0.1018, 0.3035, 0.06012), (0.1018, 0.3032, -0.06036), (0.1018, 0.2572, 0.1719), (0.1018, 0.2572, -0.1721), (0.1018, 0.1719, 0.2572), (0.1018, 0.1719, -0.2574), (0.1018, 0.06012, 0.3035), (0.1018, 0.06012, -0.3035), (0.1018, -0.06036, 0.3035), (0.1018, -0.06036, -0.3035), (0.1018, -0.1721, 0.2572), (0.1018, -0.1721, -0.2574), (0.1018, -0.2574, 0.1719), (0.1018, -0.2574, -0.1721), (0.1018, -0.3035, 0.06012), (0.1018, -0.3035, -0.06036), (-0.0972, -0.2276, 0.2276), (-0.0972, 0.2276, 0.2276), (-0.0972, 0.2276, -0.2276), (-0.0972, -0.2276, -0.2276)], [], [(0, 1, 3, 2), (2, 3, 5, 4), (4, 5, 7, 6), (6, 7, 9, 8), (8, 9, 11, 10), (10, 11, 13, 12), (12, 13, 15, 14), (14, 15, 17, 16), (16, 17, 19, 18), (18, 19, 21, 20), (20, 21, 23, 22), (22, 23, 25, 24), (24, 25, 27, 26), (26, 27, 29, 28), (28, 29, 31, 30), (30, 31, 33, 32), (34, 35, 37, 36), (36, 37, 39, 38), (38, 39, 41, 40), (40, 41, 43, 42), (42, 43, 45, 44), (44, 45, 47, 46), (46, 47, 49, 48), (48, 49, 51, 50), (50, 51, 53, 52), (52, 53, 55, 54), (54, 55, 57, 56), (56, 57, 59, 58), (58, 59, 61, 60), (60, 61, 63, 62), (62, 63, 65, 64), (64, 65, 67, 66), (68, 69, 71, 70), (70, 71, 73, 72), (72, 73, 75, 74), (74, 75, 77, 76), (76, 77, 79, 78), (78, 79, 81, 80), (80, 81, 83, 82), (85, 84, 87, 86)])
me_h2ztn_003.polygons.foreach_set('use_smooth', [True] * 40)
_uv = me_h2ztn_003.uv_layers.new(name='UVMap')
_uv.uv.foreach_set('vector', [0.031, 0.0, 0.031, 0.031, 0.0, 0.031, 0.0, 0.0, 0.031, 0.0, 0.031, 0.031, 0.0, 0.031, 0.0, 0.0, 0.031, 0.0, 0.031, 0.031, 0.0, 0.031, 0.0, 0.0, 0.031, 0.0, 0.031, 0.031, 0.0, 0.031, 0.0, 0.0, 0.031, 0.0, 0.031, 0.031, 0.0, 0.031, 0.0, 0.0, 0.031, 0.0, 0.031, 0.031, 0.0, 0.031, 0.0, 0.0, 0.031, 0.0, 0.031, 0.031, 0.0, 0.031, 0.0, 0.0, 0.031, 0.0, 0.031, 0.031, 0.0, 0.031, 0.0, 0.0, 0.031, 0.0, 0.031, 0.031, 0.0, 0.031, 0.0, 0.0, 0.031, 0.0, 0.031, 0.031, 0.0, 0.031, 0.0, 0.0, 0.031, 0.0, 0.031, 0.031, 0.0, 0.031, 0.0, 0.0, 0.031, 0.0, 0.031, 0.031, 0.0, 0.031, 0.0, 0.0, 0.031, 0.0, 0.031, 0.031, 0.0, 0.031, 0.0, 0.0, 0.031, 0.0, 0.031, 0.031, 0.0, 0.031, 0.0, 0.0, 0.031, 0.0, 0.031, 0.031, 0.0, 0.031, 0.0, 0.0, 0.031, 0.0, 0.031, 0.031, 0.0, 0.031, 0.0, 0.0, 0.031, 0.0, 0.031, 0.031, 0.0, 0.031, 0.0, 0.0, 0.031, 0.0, 0.031, 0.031, 0.0, 0.031, 0.0, 0.0, 0.031, 0.0, 0.031, 0.031, 0.0, 0.031, 0.0, 0.0, 0.031, 0.0, 0.031, 0.031, 0.0, 0.031, 0.0, 0.0, 0.031, 0.0, 0.031, 0.031, 0.0, 0.031, 0.0, 0.0, 0.031, 0.0, 0.031, 0.031, 0.0, 0.031, 0.0, 0.0, 0.031, 0.0, 0.031, 0.031, 0.0, 0.031, 0.0, 0.0, 0.031, 0.0, 0.031, 0.031, 0.0, 0.031, 0.0, 0.0, 0.031, 0.0, 0.031, 0.031, 0.0, 0.031, 0.0, 0.0, 0.031, 0.0, 0.031, 0.031, 0.0, 0.031, 0.0, 0.0, 0.031, 0.0, 0.031, 0.031, 0.0, 0.031, 0.0, 0.0, 0.031, 0.0, 0.031, 0.031, 0.0, 0.031, 0.0, 0.0, 0.031, 0.0, 0.031, 0.031, 0.0, 0.031, 0.0, 0.0, 0.031, 0.0, 0.031, 0.031, 0.0, 0.031, 0.0, 0.0, 0.031, 0.0, 0.031, 0.031, 0.0, 0.031, 0.0, 0.0, 0.031, 0.0, 0.031, 0.031, 0.0, 0.031, 0.0, 0.0, 0.031, 0.0, 0.031, 0.031, 0.0, 0.031, 0.0, 0.0, 0.031, 0.0, 0.031, 0.031, 0.0, 0.031, 0.0, 0.0, 0.031, 0.0, 0.031, 0.031, 0.0, 0.031, 0.0, 0.0, 0.031, 0.0, 0.031, 0.031, 0.0, 0.031, 0.0, 0.0, 0.031, 0.0, 0.031, 0.031, 0.0, 0.031, 0.0, 0.0, 0.031, 0.0, 0.031, 0.031, 0.0, 0.031, 0.0, 0.0, 0.031, 0.0, 0.031, 0.031, 0.0, 0.031, 0.0, 0.0, 0.184, 0.816, 0.184, 1.0, 0.0, 1.0, 0.0, 0.816])
me_h2ztn_003.materials.append(mat_material)
me_h2ztn_003.update()
me_h2ztn_004 = bpy.data.meshes.new('h2ztn.004')
me_h2ztn_004.from_pydata([(-0.1016, 0.3035, 0.06012), (-0.1016, 0.2276, 0.04509), (-0.1016, 0.3032, -0.06036), (-0.1016, 0.2274, -0.04532), (-0.1016, 0.2572, -0.1721), (-0.1016, 0.1927, -0.129), (-0.1016, 0.1719, -0.2574), (-0.1016, 0.1287, -0.1929), (-0.1016, 0.06012, -0.3035), (-0.1016, 0.04509, -0.2276), (-0.1016, -0.06036, -0.3035), (-0.1016, -0.04533, -0.2276), (-0.1016, -0.1721, -0.2574), (-0.1016, -0.129, -0.1929), (-0.1016, -0.2574, -0.1721), (-0.1016, -0.1929, -0.129), (-0.1016, -0.3035, -0.06036), (-0.1016, -0.2276, -0.04532), (-0.1016, -0.3035, 0.06012), (-0.1016, -0.2276, 0.04509), (-0.1016, -0.2574, 0.1719), (-0.1016, -0.1929, 0.1287), (-0.1016, -0.1721, 0.2572), (-0.1016, -0.129, 0.1927), (-0.1016, -0.06036, 0.3035), (-0.1016, -0.04533, 0.2276), (-0.1016, 0.06012, 0.3035), (-0.1016, 0.04509, 0.2276), (-0.1016, 0.1719, 0.2572), (-0.1016, 0.1287, 0.1927), (-0.1016, 0.2572, 0.1719), (-0.1016, 0.1927, 0.1287), (-0.1016, 0.3035, 0.06012), (-0.1016, 0.2276, 0.04509), (-0.1016, 0.3035, 0.06012), (0.1018, 0.3035, 0.06012), (-0.1016, 0.2572, 0.1719), (0.1018, 0.2572, 0.1719), (-0.1016, 0.1719, 0.2572), (0.1018, 0.1719, 0.2572), (-0.1016, 0.06012, 0.3035), (0.1018, 0.06012, 0.3035), (-0.1016, -0.06036, 0.3035), (0.1018, -0.06036, 0.3035), (-0.1016, -0.1721, 0.2572), (0.1018, -0.1721, 0.2572), (-0.1016, -0.2574, 0.1719), (0.1018, -0.2574, 0.1719), (-0.1016, -0.3035, 0.06012), (0.1018, -0.3035, 0.06012), (-0.1016, -0.3035, -0.06036), (0.1018, -0.3035, -0.06036), (-0.1016, -0.2574, -0.1721), (0.1018, -0.2574, -0.1721), (-0.1016, -0.1721, -0.2574), (0.1018, -0.1721, -0.2574), (-0.1016, -0.06036, -0.3035), (0.1018, -0.06036, -0.3035), (-0.1016, 0.06012, -0.3035), (0.1018, 0.06012, -0.3035), (-0.1016, 0.1719, -0.2574), (0.1018, 0.1719, -0.2574), (-0.1016, 0.2572, -0.1721), (0.1018, 0.2572, -0.1721), (-0.1016, 0.3032, -0.06036), (0.1018, 0.3032, -0.06036), (-0.1016, 0.3035, 0.06012), (0.1018, 0.3035, 0.06012), (0.1018, 0.3035, 0.06012), (0.1018, 0.3032, -0.06036), (0.1018, 0.2572, 0.1719), (0.1018, 0.2572, -0.1721), (0.1018, 0.1719, 0.2572), (0.1018, 0.1719, -0.2574), (0.1018, 0.06012, 0.3035), (0.1018, 0.06012, -0.3035), (0.1018, -0.06036, 0.3035), (0.1018, -0.06036, -0.3035), (0.1018, -0.1721, 0.2572), (0.1018, -0.1721, -0.2574), (0.1018, -0.2574, 0.1719), (0.1018, -0.2574, -0.1721), (0.1018, -0.3035, 0.06012), (0.1018, -0.3035, -0.06036), (-0.0972, -0.2276, 0.2276), (-0.0972, 0.2276, 0.2276), (-0.0972, 0.2276, -0.2276), (-0.0972, -0.2276, -0.2276)], [], [(0, 1, 3, 2), (2, 3, 5, 4), (4, 5, 7, 6), (6, 7, 9, 8), (8, 9, 11, 10), (10, 11, 13, 12), (12, 13, 15, 14), (14, 15, 17, 16), (16, 17, 19, 18), (18, 19, 21, 20), (20, 21, 23, 22), (22, 23, 25, 24), (24, 25, 27, 26), (26, 27, 29, 28), (28, 29, 31, 30), (30, 31, 33, 32), (34, 35, 37, 36), (36, 37, 39, 38), (38, 39, 41, 40), (40, 41, 43, 42), (42, 43, 45, 44), (44, 45, 47, 46), (46, 47, 49, 48), (48, 49, 51, 50), (50, 51, 53, 52), (52, 53, 55, 54), (54, 55, 57, 56), (56, 57, 59, 58), (58, 59, 61, 60), (60, 61, 63, 62), (62, 63, 65, 64), (64, 65, 67, 66), (68, 69, 71, 70), (70, 71, 73, 72), (72, 73, 75, 74), (74, 75, 77, 76), (76, 77, 79, 78), (78, 79, 81, 80), (80, 81, 83, 82), (85, 84, 87, 86)])
me_h2ztn_004.polygons.foreach_set('use_smooth', [True] * 40)
_uv = me_h2ztn_004.uv_layers.new(name='UVMap')
_uv.uv.foreach_set('vector', [0.031, 0.0, 0.031, 0.031, 0.0, 0.031, 0.0, 0.0, 0.031, 0.0, 0.031, 0.031, 0.0, 0.031, 0.0, 0.0, 0.031, 0.0, 0.031, 0.031, 0.0, 0.031, 0.0, 0.0, 0.031, 0.0, 0.031, 0.031, 0.0, 0.031, 0.0, 0.0, 0.031, 0.0, 0.031, 0.031, 0.0, 0.031, 0.0, 0.0, 0.031, 0.0, 0.031, 0.031, 0.0, 0.031, 0.0, 0.0, 0.031, 0.0, 0.031, 0.031, 0.0, 0.031, 0.0, 0.0, 0.031, 0.0, 0.031, 0.031, 0.0, 0.031, 0.0, 0.0, 0.031, 0.0, 0.031, 0.031, 0.0, 0.031, 0.0, 0.0, 0.031, 0.0, 0.031, 0.031, 0.0, 0.031, 0.0, 0.0, 0.031, 0.0, 0.031, 0.031, 0.0, 0.031, 0.0, 0.0, 0.031, 0.0, 0.031, 0.031, 0.0, 0.031, 0.0, 0.0, 0.031, 0.0, 0.031, 0.031, 0.0, 0.031, 0.0, 0.0, 0.031, 0.0, 0.031, 0.031, 0.0, 0.031, 0.0, 0.0, 0.031, 0.0, 0.031, 0.031, 0.0, 0.031, 0.0, 0.0, 0.031, 0.0, 0.031, 0.031, 0.0, 0.031, 0.0, 0.0, 0.031, 0.0, 0.031, 0.031, 0.0, 0.031, 0.0, 0.0, 0.031, 0.0, 0.031, 0.031, 0.0, 0.031, 0.0, 0.0, 0.031, 0.0, 0.031, 0.031, 0.0, 0.031, 0.0, 0.0, 0.031, 0.0, 0.031, 0.031, 0.0, 0.031, 0.0, 0.0, 0.031, 0.0, 0.031, 0.031, 0.0, 0.031, 0.0, 0.0, 0.031, 0.0, 0.031, 0.031, 0.0, 0.031, 0.0, 0.0, 0.031, 0.0, 0.031, 0.031, 0.0, 0.031, 0.0, 0.0, 0.031, 0.0, 0.031, 0.031, 0.0, 0.031, 0.0, 0.0, 0.031, 0.0, 0.031, 0.031, 0.0, 0.031, 0.0, 0.0, 0.031, 0.0, 0.031, 0.031, 0.0, 0.031, 0.0, 0.0, 0.031, 0.0, 0.031, 0.031, 0.0, 0.031, 0.0, 0.0, 0.031, 0.0, 0.031, 0.031, 0.0, 0.031, 0.0, 0.0, 0.031, 0.0, 0.031, 0.031, 0.0, 0.031, 0.0, 0.0, 0.031, 0.0, 0.031, 0.031, 0.0, 0.031, 0.0, 0.0, 0.031, 0.0, 0.031, 0.031, 0.0, 0.031, 0.0, 0.0, 0.031, 0.0, 0.031, 0.031, 0.0, 0.031, 0.0, 0.0, 0.031, 0.0, 0.031, 0.031, 0.0, 0.031, 0.0, 0.0, 0.031, 0.0, 0.031, 0.031, 0.0, 0.031, 0.0, 0.0, 0.031, 0.0, 0.031, 0.031, 0.0, 0.031, 0.0, 0.0, 0.031, 0.0, 0.031, 0.031, 0.0, 0.031, 0.0, 0.0, 0.031, 0.0, 0.031, 0.031, 0.0, 0.031, 0.0, 0.0, 0.031, 0.0, 0.031, 0.031, 0.0, 0.031, 0.0, 0.0, 0.031, 0.0, 0.031, 0.031, 0.0, 0.031, 0.0, 0.0, 0.184, 0.816, 0.184, 1.0, 0.0, 1.0, 0.0, 0.816])
me_h2ztn_004.materials.append(mat_material)
me_h2ztn_004.update()

# ---- objects
ob_h2ztn = bpy.data.objects.new('h2ztn', me_h2ztn)
ob_h2ztn_001 = bpy.data.objects.new('h2ztn.001', me_h2ztn_001)
ob_h2ztn_002 = bpy.data.objects.new('h2ztn.002', me_h2ztn_002)
ob_h2ztn_003 = bpy.data.objects.new('h2ztn.003', me_h2ztn_003)
ob_h2ztn_004 = bpy.data.objects.new('h2ztn.004', me_h2ztn_004)

# ---- transforms, parenting, visibility, modifiers, constraints
ob_h2ztn.location = (0.0, 0.0, 0.0)
ob_h2ztn_001.location = (0.5835, 1.158, 0.07137)
ob_h2ztn_002.location = (0.5835, -1.174, 0.07137)
ob_h2ztn_003.location = (-0.5835, 1.158, 0.07137)
ob_h2ztn_004.location = (-0.5835, -1.174, 0.07137)

# ---- collection membership
col_collection.objects.link(ob_h2ztn)
col_collection.objects.link(ob_h2ztn_001)
col_collection.objects.link(ob_h2ztn_002)
col_collection.objects.link(ob_h2ztn_003)
col_collection.objects.link(ob_h2ztn_004)

# ---- scene / render settings (as saved in the file)
scene.frame_start = 1; scene.frame_end = 250; scene.frame_set(1)
scene.render.engine = 'BLENDER_EEVEE_NEXT'
scene.cycles.sampling_pattern = 'TABULATED_SOBOL'
bpy.context.view_layer.update()

# ---- added for rendering (the .blend has no active camera and no usable light): camera, sun
cam_auto = bpy.data.cameras.new('AutoCamera')
cam_auto.lens = 50.0
cam_auto.sensor_width = 36.0
cam_auto.clip_end = 1000.0
ob_auto_camera = bpy.data.objects.new('AutoCamera', cam_auto)
scene.collection.objects.link(ob_auto_camera)
ob_auto_camera.location = (3.78998, -4.53635, 3.58336)
ob_auto_camera.rotation_euler = (1.09748, -7.21219e-08, 0.694738)
scene.camera = ob_auto_camera
light_auto_sun = bpy.data.lights.new('AutoSun', 'SUN')
light_auto_sun.energy = 3.0
light_auto_sun.angle = 0.0523599
ob_auto_sun = bpy.data.objects.new('AutoSun', light_auto_sun)
scene.collection.objects.link(ob_auto_sun)
ob_auto_sun.rotation_euler = (0.872665, 0.174533, 0.523599)
bpy.context.view_layer.update()
